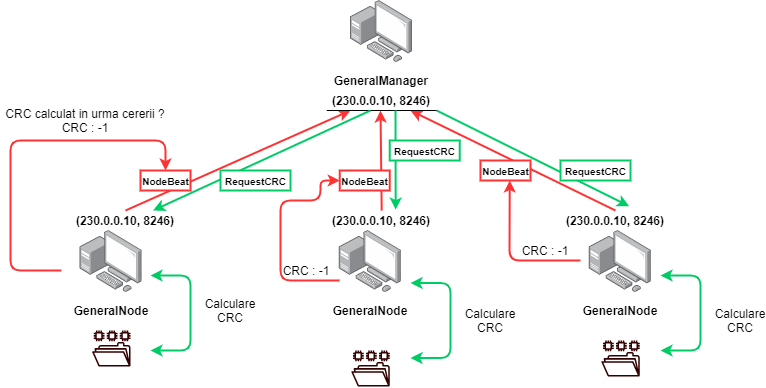

The diagram above was exported from draw.io. Its source (the exported page's mxGraphModel, read from the mxfile embedded in the PNG):
<mxGraphModel dx="981" dy="574" grid="1" gridSize="10" guides="1" tooltips="1" connect="1" arrows="1" fold="1" page="1" pageScale="1" pageWidth="1169" pageHeight="827" math="0" shadow="0">
  <root>
    <mxCell id="0" />
    <mxCell id="1" parent="0" />
    <mxCell id="FDNusPDK-uQs-_RJmkLL-4" value="" style="group" vertex="1" connectable="0" parent="1">
      <mxGeometry x="421.2" y="10" width="100.00000000000006" height="90" as="geometry" />
    </mxCell>
    <mxCell id="FDNusPDK-uQs-_RJmkLL-1" value="" style="points=[];aspect=fixed;html=1;align=center;shadow=0;dashed=0;image;image=img/lib/allied_telesis/computer_and_terminals/Personal_Computer_with_Server.svg;" vertex="1" parent="FDNusPDK-uQs-_RJmkLL-4">
      <mxGeometry x="18.80000000000001" width="62.400000000000006" height="62.400000000000006" as="geometry" />
    </mxCell>
    <mxCell id="FDNusPDK-uQs-_RJmkLL-3" value="&lt;b&gt;GeneralManager&lt;/b&gt;" style="text;html=1;strokeColor=none;fillColor=none;align=center;verticalAlign=middle;whiteSpace=wrap;rounded=0;" vertex="1" parent="FDNusPDK-uQs-_RJmkLL-4">
      <mxGeometry y="70" width="100" height="20" as="geometry" />
    </mxCell>
    <mxCell id="FDNusPDK-uQs-_RJmkLL-5" value="" style="group" vertex="1" connectable="0" parent="1">
      <mxGeometry x="150.76999999999998" y="240" width="100.00000000000006" height="90" as="geometry" />
    </mxCell>
    <mxCell id="FDNusPDK-uQs-_RJmkLL-6" value="" style="points=[];aspect=fixed;html=1;align=center;shadow=0;dashed=0;image;image=img/lib/allied_telesis/computer_and_terminals/Personal_Computer_with_Server.svg;" vertex="1" parent="FDNusPDK-uQs-_RJmkLL-5">
      <mxGeometry x="18.80000000000001" width="62.400000000000006" height="62.400000000000006" as="geometry" />
    </mxCell>
    <mxCell id="FDNusPDK-uQs-_RJmkLL-7" value="&lt;b&gt;GeneralNode&lt;/b&gt;" style="text;html=1;strokeColor=none;fillColor=none;align=center;verticalAlign=middle;whiteSpace=wrap;rounded=0;" vertex="1" parent="FDNusPDK-uQs-_RJmkLL-5">
      <mxGeometry y="70" width="100" height="20" as="geometry" />
    </mxCell>
    <mxCell id="FDNusPDK-uQs-_RJmkLL-8" value="" style="group" vertex="1" connectable="0" parent="1">
      <mxGeometry x="410" y="240" width="100.00000000000006" height="90" as="geometry" />
    </mxCell>
    <mxCell id="FDNusPDK-uQs-_RJmkLL-9" value="" style="points=[];aspect=fixed;html=1;align=center;shadow=0;dashed=0;image;image=img/lib/allied_telesis/computer_and_terminals/Personal_Computer_with_Server.svg;" vertex="1" parent="FDNusPDK-uQs-_RJmkLL-8">
      <mxGeometry x="18.80000000000001" width="62.400000000000006" height="62.400000000000006" as="geometry" />
    </mxCell>
    <mxCell id="FDNusPDK-uQs-_RJmkLL-10" value="&lt;b&gt;GeneralNode&lt;/b&gt;" style="text;html=1;strokeColor=none;fillColor=none;align=center;verticalAlign=middle;whiteSpace=wrap;rounded=0;" vertex="1" parent="FDNusPDK-uQs-_RJmkLL-8">
      <mxGeometry y="70" width="100" height="20" as="geometry" />
    </mxCell>
    <mxCell id="FDNusPDK-uQs-_RJmkLL-11" value="" style="group" vertex="1" connectable="0" parent="1">
      <mxGeometry x="660" y="240" width="100.00000000000006" height="90" as="geometry" />
    </mxCell>
    <mxCell id="FDNusPDK-uQs-_RJmkLL-12" value="" style="points=[];aspect=fixed;html=1;align=center;shadow=0;dashed=0;image;image=img/lib/allied_telesis/computer_and_terminals/Personal_Computer_with_Server.svg;" vertex="1" parent="FDNusPDK-uQs-_RJmkLL-11">
      <mxGeometry x="18.80000000000001" width="62.400000000000006" height="62.400000000000006" as="geometry" />
    </mxCell>
    <mxCell id="FDNusPDK-uQs-_RJmkLL-13" value="&lt;b&gt;GeneralNode&lt;/b&gt;" style="text;html=1;strokeColor=none;fillColor=none;align=center;verticalAlign=middle;whiteSpace=wrap;rounded=0;" vertex="1" parent="FDNusPDK-uQs-_RJmkLL-11">
      <mxGeometry y="70" width="100" height="20" as="geometry" />
    </mxCell>
    <mxCell id="FDNusPDK-uQs-_RJmkLL-15" value="&lt;b&gt;(230.0.0.10, 8246)&lt;/b&gt;" style="text;html=1;strokeColor=none;fillColor=none;align=center;verticalAlign=middle;whiteSpace=wrap;rounded=0;" vertex="1" parent="1">
      <mxGeometry x="160" y="220" width="110" height="20" as="geometry" />
    </mxCell>
    <mxCell id="FDNusPDK-uQs-_RJmkLL-16" value="&lt;b&gt;(230.0.0.10, 8246)&lt;/b&gt;" style="text;html=1;strokeColor=none;fillColor=none;align=center;verticalAlign=middle;whiteSpace=wrap;rounded=0;" vertex="1" parent="1">
      <mxGeometry x="416.2" y="100" width="110" height="20" as="geometry" />
    </mxCell>
    <mxCell id="FDNusPDK-uQs-_RJmkLL-17" value="&lt;b&gt;(230.0.0.10, 8246)&lt;/b&gt;" style="text;html=1;strokeColor=none;fillColor=none;align=center;verticalAlign=middle;whiteSpace=wrap;rounded=0;" vertex="1" parent="1">
      <mxGeometry x="650" y="220" width="110" height="20" as="geometry" />
    </mxCell>
    <mxCell id="FDNusPDK-uQs-_RJmkLL-14" value="&lt;b&gt;(230.0.0.10, 8246)&lt;/b&gt;" style="text;html=1;strokeColor=none;fillColor=none;align=center;verticalAlign=middle;whiteSpace=wrap;rounded=0;" vertex="1" parent="1">
      <mxGeometry x="416.2" y="220" width="110" height="20" as="geometry" />
    </mxCell>
    <mxCell id="FDNusPDK-uQs-_RJmkLL-21" value="" style="endArrow=classic;html=1;strokeWidth=2;strokeColor=#FF3333;exitX=0.5;exitY=0;exitDx=0;exitDy=0;" edge="1" parent="1" source="FDNusPDK-uQs-_RJmkLL-15">
      <mxGeometry width="50" height="50" relative="1" as="geometry">
        <mxPoint x="270" y="220" as="sourcePoint" />
        <mxPoint x="440" y="120" as="targetPoint" />
      </mxGeometry>
    </mxCell>
    <mxCell id="FDNusPDK-uQs-_RJmkLL-22" value="" style="endArrow=classic;html=1;exitX=0.5;exitY=0;exitDx=0;exitDy=0;strokeColor=#FF3333;strokeWidth=2;" edge="1" parent="1" source="FDNusPDK-uQs-_RJmkLL-17">
      <mxGeometry width="50" height="50" relative="1" as="geometry">
        <mxPoint x="490" y="230" as="sourcePoint" />
        <mxPoint x="500" y="120" as="targetPoint" />
      </mxGeometry>
    </mxCell>
    <mxCell id="FDNusPDK-uQs-_RJmkLL-23" value="" style="endArrow=classic;html=1;exitX=0.5;exitY=0;exitDx=0;exitDy=0;strokeWidth=2;strokeColor=#FF3333;" edge="1" parent="1" source="FDNusPDK-uQs-_RJmkLL-14">
      <mxGeometry width="50" height="50" relative="1" as="geometry">
        <mxPoint x="490" y="230" as="sourcePoint" />
        <mxPoint x="470" y="120" as="targetPoint" />
      </mxGeometry>
    </mxCell>
    <mxCell id="FDNusPDK-uQs-_RJmkLL-25" value="" style="endArrow=none;html=1;exitX=0;exitY=1;exitDx=0;exitDy=0;" edge="1" parent="1" source="FDNusPDK-uQs-_RJmkLL-16">
      <mxGeometry width="50" height="50" relative="1" as="geometry">
        <mxPoint x="476.2" y="170" as="sourcePoint" />
        <mxPoint x="526.2" y="120" as="targetPoint" />
      </mxGeometry>
    </mxCell>
    <mxCell id="FDNusPDK-uQs-_RJmkLL-28" value="&lt;b&gt;&lt;font style=&quot;font-size: 10px&quot;&gt;NodeBeat&lt;/font&gt;&lt;/b&gt;" style="html=1;align=center;verticalAlign=middle;rounded=0;absoluteArcSize=1;arcSize=10;dashed=0;strokeColor=#FF3333;strokeWidth=2;" vertex="1" parent="1">
      <mxGeometry x="429.22999999999996" y="180" width="50" height="20" as="geometry" />
    </mxCell>
    <mxCell id="FDNusPDK-uQs-_RJmkLL-29" value="&lt;b&gt;&lt;font style=&quot;font-size: 10px&quot;&gt;NodeBeat&lt;/font&gt;&lt;/b&gt;" style="html=1;align=center;verticalAlign=middle;rounded=0;absoluteArcSize=1;arcSize=10;dashed=0;strokeWidth=2;strokeColor=#FF3333;" vertex="1" parent="1">
      <mxGeometry x="570" y="170" width="50" height="20" as="geometry" />
    </mxCell>
    <mxCell id="FDNusPDK-uQs-_RJmkLL-30" value="" style="outlineConnect=0;fontColor=#232F3E;gradientColor=none;strokeColor=none;dashed=0;verticalLabelPosition=bottom;verticalAlign=top;align=center;html=1;fontSize=12;fontStyle=0;aspect=fixed;pointerEvents=1;shape=mxgraph.aws4.file_system;fillColor=#330000;" vertex="1" parent="1">
      <mxGeometry x="181.54000000000002" y="340" width="38.46" height="36" as="geometry" />
    </mxCell>
    <mxCell id="FDNusPDK-uQs-_RJmkLL-31" value="" style="outlineConnect=0;fontColor=#232F3E;gradientColor=none;strokeColor=none;dashed=0;verticalLabelPosition=bottom;verticalAlign=top;align=center;html=1;fontSize=12;fontStyle=0;aspect=fixed;pointerEvents=1;shape=mxgraph.aws4.file_system;fillColor=#330000;" vertex="1" parent="1">
      <mxGeometry x="440.77" y="360" width="38.46" height="36" as="geometry" />
    </mxCell>
    <mxCell id="FDNusPDK-uQs-_RJmkLL-32" value="" style="outlineConnect=0;fontColor=#232F3E;gradientColor=none;strokeColor=none;dashed=0;verticalLabelPosition=bottom;verticalAlign=top;align=center;html=1;fontSize=12;fontStyle=0;aspect=fixed;pointerEvents=1;shape=mxgraph.aws4.file_system;fillColor=#330000;" vertex="1" parent="1">
      <mxGeometry x="690.77" y="350" width="38.46" height="36" as="geometry" />
    </mxCell>
    <mxCell id="FDNusPDK-uQs-_RJmkLL-33" value="" style="endArrow=classic;html=1;strokeWidth=2;strokeColor=#00CC66;entryX=0.75;entryY=0;entryDx=0;entryDy=0;" edge="1" parent="1" target="FDNusPDK-uQs-_RJmkLL-15">
      <mxGeometry width="50" height="50" relative="1" as="geometry">
        <mxPoint x="460" y="120" as="sourcePoint" />
        <mxPoint x="350" y="280" as="targetPoint" />
      </mxGeometry>
    </mxCell>
    <mxCell id="FDNusPDK-uQs-_RJmkLL-34" value="" style="endArrow=classic;html=1;strokeWidth=2;strokeColor=#00CC66;entryX=0.627;entryY=-0.045;entryDx=0;entryDy=0;entryPerimeter=0;" edge="1" parent="1" target="FDNusPDK-uQs-_RJmkLL-14">
      <mxGeometry width="50" height="50" relative="1" as="geometry">
        <mxPoint x="485" y="120" as="sourcePoint" />
        <mxPoint x="312.5" y="230" as="targetPoint" />
      </mxGeometry>
    </mxCell>
    <mxCell id="FDNusPDK-uQs-_RJmkLL-35" value="" style="endArrow=classic;html=1;strokeWidth=2;strokeColor=#00CC66;entryX=0.624;entryY=-0.217;entryDx=0;entryDy=0;exitX=1;exitY=1;exitDx=0;exitDy=0;entryPerimeter=0;" edge="1" parent="1" source="FDNusPDK-uQs-_RJmkLL-16" target="FDNusPDK-uQs-_RJmkLL-17">
      <mxGeometry width="50" height="50" relative="1" as="geometry">
        <mxPoint x="500" y="130" as="sourcePoint" />
        <mxPoint x="322.5" y="240" as="targetPoint" />
      </mxGeometry>
    </mxCell>
    <mxCell id="FDNusPDK-uQs-_RJmkLL-36" value="&lt;b&gt;&lt;font style=&quot;font-size: 10px&quot;&gt;NodeBeat&lt;/font&gt;&lt;/b&gt;" style="html=1;align=center;verticalAlign=middle;rounded=0;absoluteArcSize=1;arcSize=10;dashed=0;strokeColor=#FF3333;strokeWidth=2;" vertex="1" parent="1">
      <mxGeometry x="230" y="180" width="50" height="20" as="geometry" />
    </mxCell>
    <mxCell id="FDNusPDK-uQs-_RJmkLL-37" value="&lt;b&gt;&lt;font style=&quot;font-size: 10px&quot;&gt;RequestCRC&lt;/font&gt;&lt;/b&gt;" style="html=1;align=center;verticalAlign=middle;rounded=0;absoluteArcSize=1;arcSize=10;dashed=0;strokeWidth=2;strokeColor=#00CC66;" vertex="1" parent="1">
      <mxGeometry x="310" y="180" width="70" height="20" as="geometry" />
    </mxCell>
    <mxCell id="FDNusPDK-uQs-_RJmkLL-26" value="&lt;b&gt;&lt;font style=&quot;font-size: 10px&quot;&gt;RequestCRC&lt;/font&gt;&lt;/b&gt;" style="html=1;align=center;verticalAlign=middle;rounded=0;absoluteArcSize=1;arcSize=10;dashed=0;strokeWidth=2;strokeColor=#00CC66;" vertex="1" parent="1">
      <mxGeometry x="479.23" y="150" width="70" height="20" as="geometry" />
    </mxCell>
    <mxCell id="FDNusPDK-uQs-_RJmkLL-39" value="&lt;b&gt;&lt;font style=&quot;font-size: 10px&quot;&gt;RequestCRC&lt;/font&gt;&lt;/b&gt;" style="html=1;align=center;verticalAlign=middle;rounded=0;absoluteArcSize=1;arcSize=10;dashed=0;strokeWidth=2;strokeColor=#00CC66;" vertex="1" parent="1">
      <mxGeometry x="650" y="170" width="70" height="20" as="geometry" />
    </mxCell>
    <mxCell id="FDNusPDK-uQs-_RJmkLL-43" value="Calculare CRC" style="text;html=1;strokeColor=none;fillColor=none;align=center;verticalAlign=middle;whiteSpace=wrap;rounded=0;" vertex="1" parent="1">
      <mxGeometry x="300" y="310" width="40" height="20" as="geometry" />
    </mxCell>
    <mxCell id="FDNusPDK-uQs-_RJmkLL-46" value="" style="endArrow=classic;html=1;strokeWidth=2;strokeColor=#FF3333;entryX=0.5;entryY=0;entryDx=0;entryDy=0;" edge="1" parent="1" target="FDNusPDK-uQs-_RJmkLL-36">
      <mxGeometry width="50" height="50" relative="1" as="geometry">
        <mxPoint x="150.76999999999998" y="280" as="sourcePoint" />
        <mxPoint x="200.76999999999998" y="230" as="targetPoint" />
        <Array as="points">
          <mxPoint x="100" y="280" />
          <mxPoint x="100" y="150" />
          <mxPoint x="255" y="150" />
        </Array>
      </mxGeometry>
    </mxCell>
    <mxCell id="FDNusPDK-uQs-_RJmkLL-47" value="CRC calculat in urma cererii ? CRC : -1" style="text;html=1;strokeColor=none;fillColor=none;align=center;verticalAlign=middle;whiteSpace=wrap;rounded=0;" vertex="1" parent="1">
      <mxGeometry x="90" y="120" width="170" height="20" as="geometry" />
    </mxCell>
    <mxCell id="FDNusPDK-uQs-_RJmkLL-48" value="" style="endArrow=classic;html=1;strokeColor=#FF3333;strokeWidth=2;entryX=0;entryY=0.5;entryDx=0;entryDy=0;" edge="1" parent="1" target="FDNusPDK-uQs-_RJmkLL-28">
      <mxGeometry width="50" height="50" relative="1" as="geometry">
        <mxPoint x="429" y="290" as="sourcePoint" />
        <mxPoint x="460" y="240" as="targetPoint" />
        <Array as="points">
          <mxPoint x="370" y="290" />
          <mxPoint x="370" y="210" />
          <mxPoint x="410" y="210" />
          <mxPoint x="410" y="190" />
        </Array>
      </mxGeometry>
    </mxCell>
    <mxCell id="FDNusPDK-uQs-_RJmkLL-49" value="CRC : -1" style="text;html=1;strokeColor=none;fillColor=none;align=center;verticalAlign=middle;whiteSpace=wrap;rounded=0;" vertex="1" parent="1">
      <mxGeometry x="371.2" y="270" width="50" height="20" as="geometry" />
    </mxCell>
    <mxCell id="FDNusPDK-uQs-_RJmkLL-50" value="CRC : -1" style="text;html=1;strokeColor=none;fillColor=none;align=center;verticalAlign=middle;whiteSpace=wrap;rounded=0;" vertex="1" parent="1">
      <mxGeometry x="610" y="250" width="50" height="20" as="geometry" />
    </mxCell>
    <mxCell id="FDNusPDK-uQs-_RJmkLL-51" value="" style="endArrow=classic;html=1;strokeColor=#FF3333;strokeWidth=2;" edge="1" parent="1">
      <mxGeometry width="50" height="50" relative="1" as="geometry">
        <mxPoint x="670" y="270" as="sourcePoint" />
        <mxPoint x="599.23" y="190" as="targetPoint" />
        <Array as="points">
          <mxPoint x="599" y="270" />
        </Array>
      </mxGeometry>
    </mxCell>
    <mxCell id="FDNusPDK-uQs-_RJmkLL-53" value="Calculare CRC" style="text;html=1;strokeColor=none;fillColor=none;align=center;verticalAlign=middle;whiteSpace=wrap;rounded=0;" vertex="1" parent="1">
      <mxGeometry x="560" y="320" width="40" height="20" as="geometry" />
    </mxCell>
    <mxCell id="FDNusPDK-uQs-_RJmkLL-54" value="Calculare CRC" style="text;html=1;strokeColor=none;fillColor=none;align=center;verticalAlign=middle;whiteSpace=wrap;rounded=0;" vertex="1" parent="1">
      <mxGeometry x="810" y="320" width="40" height="20" as="geometry" />
    </mxCell>
    <mxCell id="FDNusPDK-uQs-_RJmkLL-57" value="" style="endArrow=classic;startArrow=classic;html=1;strokeWidth=2;strokeColor=#00CC66;" edge="1" parent="1">
      <mxGeometry width="50" height="50" relative="1" as="geometry">
        <mxPoint x="240" y="285" as="sourcePoint" />
        <mxPoint x="240" y="360" as="targetPoint" />
        <Array as="points">
          <mxPoint x="280" y="285" />
          <mxPoint x="280" y="360" />
        </Array>
      </mxGeometry>
    </mxCell>
    <mxCell id="FDNusPDK-uQs-_RJmkLL-58" value="" style="endArrow=classic;startArrow=classic;html=1;strokeWidth=2;strokeColor=#00CC66;" edge="1" parent="1">
      <mxGeometry width="50" height="50" relative="1" as="geometry">
        <mxPoint x="500" y="292.5" as="sourcePoint" />
        <mxPoint x="500" y="367.5" as="targetPoint" />
        <Array as="points">
          <mxPoint x="540" y="292.5" />
          <mxPoint x="540" y="367.5" />
        </Array>
      </mxGeometry>
    </mxCell>
    <mxCell id="FDNusPDK-uQs-_RJmkLL-59" value="" style="endArrow=classic;startArrow=classic;html=1;strokeWidth=2;strokeColor=#00CC66;" edge="1" parent="1">
      <mxGeometry width="50" height="50" relative="1" as="geometry">
        <mxPoint x="750" y="285" as="sourcePoint" />
        <mxPoint x="750" y="360" as="targetPoint" />
        <Array as="points">
          <mxPoint x="790" y="285" />
          <mxPoint x="790" y="360" />
        </Array>
      </mxGeometry>
    </mxCell>
  </root>
</mxGraphModel>